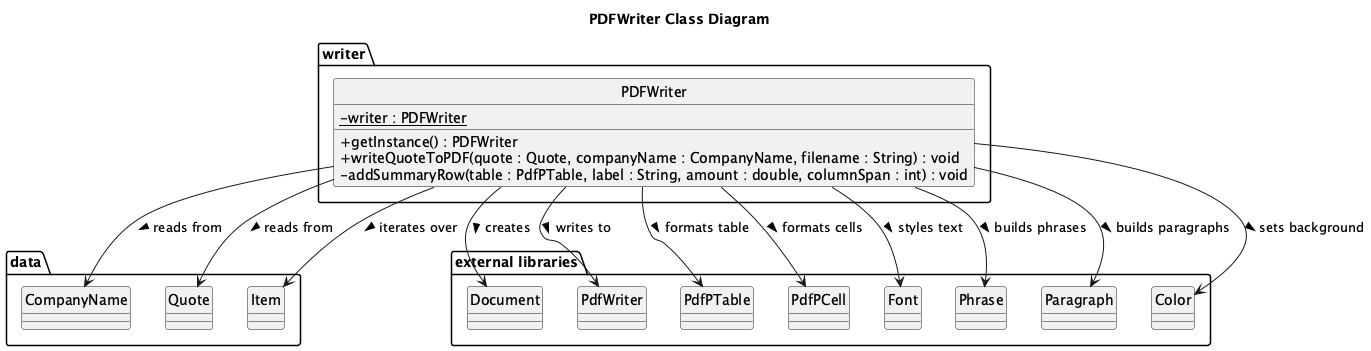

The diagram above was rendered by PlantUML. Its source (embedded in the PNG):
@startuml
hide circle
skinparam classAttributeIconSize 0

title PDFWriter Class Diagram

package "writer" {
  class PDFWriter {
    - {static} writer : PDFWriter
    + getInstance() : PDFWriter
    + writeQuoteToPDF(quote : Quote, companyName : CompanyName, filename : String) : void
    - addSummaryRow(table : PdfPTable, label : String, amount : double, columnSpan : int) : void
  }
}

package "data" {
  class CompanyName
  class Quote
  class Item
}

package "external libraries" {
  class Document
  class PdfWriter
  class PdfPTable
  class PdfPCell
  class Font
  class Phrase
  class Paragraph
  class Color
}

' Relationships
PDFWriter --> Quote : reads from >
PDFWriter --> CompanyName : reads from >
PDFWriter --> Item : iterates over >
PDFWriter --> Document : creates >
PDFWriter --> PdfWriter : writes to >
PDFWriter --> PdfPTable : formats table >
PDFWriter --> PdfPCell : formats cells >
PDFWriter --> Font : styles text >
PDFWriter --> Phrase : builds phrases >
PDFWriter --> Paragraph : builds paragraphs >
PDFWriter --> Color : sets background >

@enduml